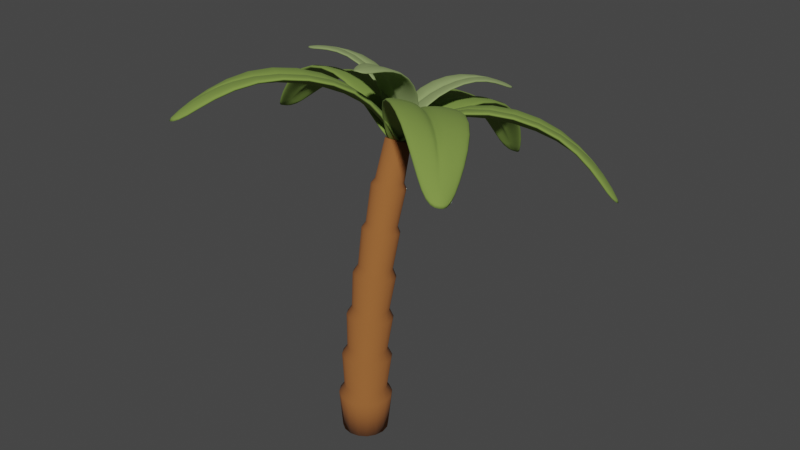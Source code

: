 # Source: PalmTree.blend  (saved by Blender 3.5.10; exported with 4.5.12 LTS)
import bpy
from mathutils import Matrix  # noqa: F401  (used for matrix-valued properties, if any)

bpy.ops.wm.read_factory_settings(use_empty=True)
scene = bpy.context.scene
scene.name = 'Scene'

# ---- collections
col_collection = bpy.data.collections.new('Collection'); scene.collection.children.link(col_collection)

# ---- materials (node trees are filled in below, after node groups)
mat_material_001 = bpy.data.materials.new('Material.001')
mat_material_001.use_transparent_shadow = False
mat_leaf1 = bpy.data.materials.new('Leaf1')
mat_leaf1.use_transparent_shadow = False
mat_leaf2 = bpy.data.materials.new('Leaf2')
mat_leaf2.use_transparent_shadow = False

# ---- material node trees
mat_material_001.use_nodes = True; mat_material_001.node_tree.nodes.clear()
_N = mat_material_001.node_tree.nodes; _L = mat_material_001.node_tree.links
n0 = _N.new('ShaderNodeBsdfPrincipled'); n0.name = 'Principled BSDF'; n0.location = (10, 300)
n0.distribution = 'GGX'
n0.subsurface_method = 'RANDOM_WALK_SKIN'
n0.inputs[0].default_value = (0.3032, 0.1065, 0.02554, 1.0)
n0.inputs[2].default_value = 1.0
n0.inputs[3].default_value = 1.45
n0.inputs[27].default_value = (0.0, 0.0, 0.0, 1.0)
n0.inputs[28].default_value = 1.0
n1 = _N.new('ShaderNodeOutputMaterial'); n1.name = 'Material Output'; n1.location = (300, 300)
_L.new(n0.outputs[0], n1.inputs[0])
n1.is_active_output = True
mat_leaf1.use_nodes = True; mat_leaf1.node_tree.nodes.clear()
_N = mat_leaf1.node_tree.nodes; _L = mat_leaf1.node_tree.links
n0 = _N.new('ShaderNodeBsdfPrincipled'); n0.name = 'Principled BSDF'; n0.location = (10, 300)
n0.distribution = 'GGX'
n0.subsurface_method = 'RANDOM_WALK_SKIN'
n0.inputs[0].default_value = (0.1894, 0.2883, 0.05248, 1.0)
n0.inputs[2].default_value = 1.0
n0.inputs[3].default_value = 1.45
n0.inputs[27].default_value = (0.0, 0.0, 0.0, 1.0)
n0.inputs[28].default_value = 1.0
n1 = _N.new('ShaderNodeOutputMaterial'); n1.name = 'Material Output'; n1.location = (300, 300)
_L.new(n0.outputs[0], n1.inputs[0])
n1.is_active_output = True
mat_leaf2.use_nodes = True; mat_leaf2.node_tree.nodes.clear()
_N = mat_leaf2.node_tree.nodes; _L = mat_leaf2.node_tree.links
n0 = _N.new('ShaderNodeBsdfPrincipled'); n0.name = 'Principled BSDF'; n0.location = (10, 300)
n0.distribution = 'GGX'
n0.subsurface_method = 'RANDOM_WALK_SKIN'
n0.inputs[0].default_value = (0.2533, 0.3343, 0.1251, 1.0)
n0.inputs[2].default_value = 1.0
n0.inputs[3].default_value = 1.45
n0.inputs[27].default_value = (0.0, 0.0, 0.0, 1.0)
n0.inputs[28].default_value = 1.0
n1 = _N.new('ShaderNodeOutputMaterial'); n1.name = 'Material Output'; n1.location = (300, 300)
_L.new(n0.outputs[0], n1.inputs[0])
n1.is_active_output = True

# ---- world
world_world = bpy.data.worlds.new('World'); scene.world = world_world
world_world.use_nodes = True; world_world.node_tree.nodes.clear()
_N = world_world.node_tree.nodes; _L = world_world.node_tree.links
n0 = _N.new('ShaderNodeOutputWorld'); n0.name = 'World Output'; n0.location = (300, 300)
n1 = _N.new('ShaderNodeBackground'); n1.name = 'Background'; n1.location = (10, 300)
n1.inputs[0].default_value = (0.05088, 0.05088, 0.05088, 1.0)
_L.new(n1.outputs[0], n0.inputs[0])
n0.is_active_output = True
world_world.color = (0.05088, 0.05088, 0.05088)
world_world.use_sun_shadow = False
world_world.sun_shadow_jitter_overblur = 0.0

# ---- meshes
me_cylinder_001 = bpy.data.meshes.new('Cylinder.001')
me_cylinder_001.from_pydata([(0.0, 0.3818, 0.000826), (1.243e-09, 1.063, 4.826), (0.1461, 0.3528, 0.0008277), (0.08109, 1.048, 4.832), (0.27, 0.27, 0.0008326), (0.1498, 1.005, 4.847), (0.3528, 0.1461, 0.00084), (0.1958, 0.9401, 4.871), (0.3818, 0.0, 0.0008486), (0.2119, 0.8639, 4.899), (0.3528, -0.1461, 0.0008573), (0.1958, 0.7877, 4.926), (0.27, -0.27, 0.0008646), (0.1498, 0.7231, 4.95), (0.1461, -0.3528, 0.0008695), (0.08109, 0.68, 4.966), (0.0, -0.3818, 0.0008712), (1.243e-09, 0.6648, 4.971), (-0.1461, -0.3528, 0.0008695), (-0.08109, 0.68, 4.966), (-0.27, -0.27, 0.0008646), (-0.1498, 0.7231, 4.95), (-0.3528, -0.1461, 0.0008573), (-0.1958, 0.7877, 4.926), (-0.3818, 0.0, 0.0008486), (-0.2119, 0.8639, 4.899), (-0.3528, 0.1461, 0.00084), (-0.1958, 0.9401, 4.871), (-0.27, 0.27, 0.0008326), (-0.1498, 1.005, 4.847), (-0.1461, 0.3528, 0.0008277), (-0.08109, 1.048, 4.832), (1.942e-10, 0.3761, 0.7619), (3.618e-10, 0.4569, 0.628), (3.719e-10, 0.4073, 1.459), (4.166e-10, 0.4757, 1.321), (5.495e-10, 0.4733, 2.154), (-1.656e-09, 0.5292, 2.014), (7.271e-10, 0.5741, 2.847), (2.49e-09, 0.6174, 2.705), (9.048e-10, 0.7096, 3.534), (7.062e-10, 0.7386, 3.431), (1.082e-09, 0.8795, 4.216), (1.361e-09, 0.9054, 4.121), (0.1097, 0.8846, 4.128), (0.08951, 0.8625, 4.221), (0.1193, 0.7156, 3.437), (0.0988, 0.6905, 3.539), (0.1351, 0.591, 2.71), (0.1081, 0.553, 2.851), (0.1465, 0.5003, 2.018), (0.1174, 0.4502, 2.158), (0.158, 0.4444, 1.324), (0.1267, 0.3822, 1.461), (0.1694, 0.4232, 0.6295), (0.136, 0.3491, 0.7634), (0.2026, 0.8252, 4.146), (0.1654, 0.8141, 4.236), (0.2205, 0.65, 3.454), (0.1826, 0.6364, 3.553), (0.2496, 0.516, 2.725), (0.1997, 0.4931, 2.863), (0.2708, 0.4182, 2.03), (0.2169, 0.3845, 2.168), (0.2919, 0.3553, 1.333), (0.2341, 0.3108, 1.469), (0.313, 0.3273, 0.6338), (0.2512, 0.2722, 0.7676), (0.2648, 0.7363, 4.173), (0.2161, 0.7417, 4.259), (0.2881, 0.5519, 3.478), (0.2385, 0.5553, 3.574), (0.3262, 0.4036, 2.747), (0.261, 0.4033, 2.882), (0.3538, 0.2953, 2.048), (0.2834, 0.2862, 2.183), (0.3814, 0.222, 1.345), (0.3058, 0.204, 1.48), (0.4089, 0.1839, 0.6403), (0.3283, 0.1571, 0.7739), (0.2866, 0.6315, 4.206), (0.2339, 0.6563, 4.286), (0.3119, 0.4362, 3.508), (0.2582, 0.4597, 3.599), (0.353, 0.271, 2.773), (0.2825, 0.2975, 2.904), (0.3829, 0.1503, 2.069), (0.3067, 0.1702, 2.201), (0.4128, 0.06475, 1.36), (0.331, 0.07805, 1.493), (0.4426, 0.01467, 0.648), (0.3553, 0.02133, 0.7813), (0.2648, 0.5267, 4.238), (0.2161, 0.5709, 4.312), (0.2881, 0.3205, 3.537), (0.2385, 0.364, 3.624), (0.3262, 0.1385, 2.799), (0.261, 0.1916, 2.926), (0.3538, 0.00528, 2.09), (0.2834, 0.05419, 2.219), (0.3814, -0.0925, 1.375), (0.3058, -0.04793, 1.506), (0.4089, -0.1545, 0.6557), (0.3283, -0.1144, 0.7887), (0.2026, 0.4378, 4.265), (0.1654, 0.4985, 4.335), (0.2205, 0.2224, 3.562), (0.1826, 0.283, 3.645), (0.2496, 0.02611, 2.821), (0.1997, 0.1019, 2.944), (0.2708, -0.1176, 2.108), (0.2169, -0.04414, 2.235), (0.2919, -0.2258, 1.388), (0.2341, -0.1547, 1.518), (0.313, -0.298, 0.6622), (0.2512, -0.2295, 0.795), (0.1097, 0.3784, 4.283), (0.08951, 0.4501, 4.35), (0.1193, 0.1569, 3.578), (0.0988, 0.2288, 3.659), (0.1351, -0.04897, 2.836), (0.1081, 0.04195, 2.957), (0.1465, -0.1998, 2.12), (0.1174, -0.1098, 2.245), (0.158, -0.3149, 1.397), (0.1267, -0.2261, 1.525), (0.1694, -0.3939, 0.6665), (0.136, -0.3064, 0.7992), (1.361e-09, 0.3575, 4.29), (1.082e-09, 0.4331, 4.356), (7.062e-10, 0.1338, 3.584), (9.048e-10, 0.2098, 3.664), (2.49e-09, -0.07534, 2.841), (7.271e-10, 0.02089, 2.961), (-1.656e-09, -0.2286, 2.125), (5.495e-10, -0.1329, 2.248), (4.166e-10, -0.3462, 1.399), (3.719e-10, -0.2512, 1.528), (3.618e-10, -0.4275, 0.668), (1.942e-10, -0.3334, 0.8007), (-0.1097, 0.3784, 4.283), (-0.08951, 0.4501, 4.35), (-0.1193, 0.1569, 3.578), (-0.0988, 0.2288, 3.659), (-0.1351, -0.04897, 2.836), (-0.1081, 0.04195, 2.957), (-0.1465, -0.1998, 2.12), (-0.1174, -0.1098, 2.245), (-0.158, -0.3149, 1.397), (-0.1267, -0.2261, 1.525), (-0.1694, -0.3939, 0.6665), (-0.136, -0.3064, 0.7992), (-0.2026, 0.4378, 4.265), (-0.1654, 0.4985, 4.335), (-0.2205, 0.2224, 3.562), (-0.1826, 0.283, 3.645), (-0.2496, 0.02611, 2.821), (-0.1997, 0.1019, 2.944), (-0.2708, -0.1176, 2.108), (-0.2169, -0.04414, 2.235), (-0.2919, -0.2258, 1.388), (-0.2341, -0.1547, 1.518), (-0.313, -0.298, 0.6622), (-0.2512, -0.2295, 0.795), (-0.2648, 0.5267, 4.238), (-0.2161, 0.5709, 4.312), (-0.2881, 0.3205, 3.537), (-0.2385, 0.364, 3.624), (-0.3262, 0.1385, 2.799), (-0.261, 0.1916, 2.926), (-0.3538, 0.00528, 2.09), (-0.2834, 0.05419, 2.219), (-0.3814, -0.0925, 1.375), (-0.3058, -0.04793, 1.506), (-0.4089, -0.1545, 0.6557), (-0.3283, -0.1144, 0.7887), (-0.2866, 0.6315, 4.206), (-0.2339, 0.6563, 4.286), (-0.3119, 0.4362, 3.508), (-0.2582, 0.4597, 3.599), (-0.353, 0.271, 2.773), (-0.2825, 0.2975, 2.904), (-0.3829, 0.1503, 2.069), (-0.3067, 0.1702, 2.201), (-0.4128, 0.06475, 1.36), (-0.331, 0.07805, 1.493), (-0.4426, 0.01467, 0.648), (-0.3553, 0.02133, 0.7813), (-0.2648, 0.7363, 4.173), (-0.2161, 0.7417, 4.259), (-0.2881, 0.5519, 3.478), (-0.2385, 0.5553, 3.574), (-0.3262, 0.4036, 2.747), (-0.261, 0.4033, 2.882), (-0.3538, 0.2953, 2.048), (-0.2834, 0.2862, 2.183), (-0.3814, 0.222, 1.345), (-0.3058, 0.204, 1.48), (-0.4089, 0.1839, 0.6403), (-0.3283, 0.1571, 0.7739), (-0.2026, 0.8252, 4.146), (-0.1654, 0.8141, 4.236), (-0.2205, 0.65, 3.454), (-0.1826, 0.6364, 3.553), (-0.2496, 0.516, 2.725), (-0.1997, 0.4931, 2.863), (-0.2708, 0.4182, 2.03), (-0.2169, 0.3845, 2.168), (-0.2919, 0.3553, 1.333), (-0.2341, 0.3108, 1.469), (-0.313, 0.3273, 0.6338), (-0.2512, 0.2722, 0.7676), (-0.1097, 0.8846, 4.128), (-0.08951, 0.8625, 4.221), (-0.1193, 0.7156, 3.437), (-0.0988, 0.6905, 3.539), (-0.1351, 0.591, 2.71), (-0.1081, 0.553, 2.851), (-0.1465, 0.5003, 2.018), (-0.1174, 0.4502, 2.158), (-0.158, 0.4444, 1.324), (-0.1267, 0.3822, 1.461), (-0.1694, 0.4232, 0.6295), (-0.136, 0.3491, 0.7634)], [], [(45, 3, 5, 57), (47, 44, 56, 59), (59, 56, 68, 71), (71, 68, 80, 83), (83, 80, 92, 95), (95, 92, 104, 107), (107, 104, 116, 119), (119, 116, 128, 131), (131, 128, 140, 143), (143, 140, 152, 155), (155, 152, 164, 167), (167, 164, 176, 179), (179, 176, 188, 191), (191, 188, 200, 203), (3, 1, 31, 29, 27, 25, 23, 21, 19, 17, 15, 13, 11, 9, 7, 5), (203, 200, 212, 215), (42, 1, 3, 45), (0, 2, 4, 6, 8, 10, 12, 14, 16, 18, 20, 22, 24, 26, 28, 30), (32, 35, 52, 55), (34, 37, 50, 53), (36, 39, 48, 51), (38, 41, 46, 49), (40, 43, 44, 47), (213, 31, 1, 42), (28, 210, 222, 30), (211, 208, 220, 223), (209, 206, 218, 221), (207, 204, 216, 219), (205, 202, 214, 217), (201, 29, 31, 213), (26, 198, 210, 28), (199, 196, 208, 211), (197, 194, 206, 209), (195, 192, 204, 207), (193, 190, 202, 205), (189, 27, 29, 201), (24, 186, 198, 26), (187, 184, 196, 199), (185, 182, 194, 197), (183, 180, 192, 195), (181, 178, 190, 193), (177, 25, 27, 189), (22, 174, 186, 24), (175, 172, 184, 187), (173, 170, 182, 185), (171, 168, 180, 183), (169, 166, 178, 181), (165, 23, 25, 177), (20, 162, 174, 22), (163, 160, 172, 175), (161, 158, 170, 173), (159, 156, 168, 171), (157, 154, 166, 169), (153, 21, 23, 165), (18, 150, 162, 20), (151, 148, 160, 163), (149, 146, 158, 161), (147, 144, 156, 159), (145, 142, 154, 157), (141, 19, 21, 153), (16, 138, 150, 18), (139, 136, 148, 151), (137, 134, 146, 149), (135, 132, 144, 147), (133, 130, 142, 145), (129, 17, 19, 141), (14, 126, 138, 16), (127, 124, 136, 139), (125, 122, 134, 137), (123, 120, 132, 135), (121, 118, 130, 133), (117, 15, 17, 129), (12, 114, 126, 14), (115, 112, 124, 127), (113, 110, 122, 125), (111, 108, 120, 123), (109, 106, 118, 121), (105, 13, 15, 117), (10, 102, 114, 12), (103, 100, 112, 115), (101, 98, 110, 113), (99, 96, 108, 111), (97, 94, 106, 109), (93, 11, 13, 105), (8, 90, 102, 10), (91, 88, 100, 103), (89, 86, 98, 101), (87, 84, 96, 99), (85, 82, 94, 97), (81, 9, 11, 93), (6, 78, 90, 8), (79, 76, 88, 91), (77, 74, 86, 89), (75, 72, 84, 87), (73, 70, 82, 85), (69, 7, 9, 81), (4, 66, 78, 6), (67, 64, 76, 79), (65, 62, 74, 77), (63, 60, 72, 75), (61, 58, 70, 73), (57, 5, 7, 69), (2, 54, 66, 4), (55, 52, 64, 67), (53, 50, 62, 65), (51, 48, 60, 63), (49, 46, 58, 61), (30, 222, 33, 0), (223, 220, 35, 32), (221, 218, 37, 34), (219, 216, 39, 36), (217, 214, 41, 38), (215, 212, 43, 40), (223, 32, 33, 222), (221, 34, 35, 220), (219, 36, 37, 218), (217, 38, 39, 216), (215, 40, 41, 214), (213, 42, 43, 212), (211, 223, 222, 210), (209, 221, 220, 208), (207, 219, 218, 206), (205, 217, 216, 204), (203, 215, 214, 202), (201, 213, 212, 200), (199, 211, 210, 198), (197, 209, 208, 196), (195, 207, 206, 194), (193, 205, 204, 192), (191, 203, 202, 190), (189, 201, 200, 188), (187, 199, 198, 186), (185, 197, 196, 184), (183, 195, 194, 182), (181, 193, 192, 180), (179, 191, 190, 178), (177, 189, 188, 176), (175, 187, 186, 174), (173, 185, 184, 172), (171, 183, 182, 170), (169, 181, 180, 168), (167, 179, 178, 166), (165, 177, 176, 164), (163, 175, 174, 162), (161, 173, 172, 160), (159, 171, 170, 158), (157, 169, 168, 156), (155, 167, 166, 154), (153, 165, 164, 152), (151, 163, 162, 150), (149, 161, 160, 148), (147, 159, 158, 146), (145, 157, 156, 144), (143, 155, 154, 142), (141, 153, 152, 140), (139, 151, 150, 138), (137, 149, 148, 136), (135, 147, 146, 134), (133, 145, 144, 132), (131, 143, 142, 130), (129, 141, 140, 128), (127, 139, 138, 126), (125, 137, 136, 124), (123, 135, 134, 122), (121, 133, 132, 120), (119, 131, 130, 118), (117, 129, 128, 116), (115, 127, 126, 114), (113, 125, 124, 112), (111, 123, 122, 110), (109, 121, 120, 108), (107, 119, 118, 106), (105, 117, 116, 104), (103, 115, 114, 102), (101, 113, 112, 100), (99, 111, 110, 98), (97, 109, 108, 96), (95, 107, 106, 94), (93, 105, 104, 92), (91, 103, 102, 90), (89, 101, 100, 88), (87, 99, 98, 86), (85, 97, 96, 84), (83, 95, 94, 82), (81, 93, 92, 80), (79, 91, 90, 78), (77, 89, 88, 76), (75, 87, 86, 74), (73, 85, 84, 72), (71, 83, 82, 70), (69, 81, 80, 68), (67, 79, 78, 66), (65, 77, 76, 64), (63, 75, 74, 62), (61, 73, 72, 60), (59, 71, 70, 58), (57, 69, 68, 56), (55, 67, 66, 54), (53, 65, 64, 52), (51, 63, 62, 50), (49, 61, 60, 48), (47, 59, 58, 46), (45, 57, 56, 44), (32, 55, 54, 33), (34, 53, 52, 35), (36, 51, 50, 37), (38, 49, 48, 39), (40, 47, 46, 41), (42, 45, 44, 43), (0, 33, 54, 2)])
me_cylinder_001.polygons.foreach_set('use_smooth', [True] * 210)
_uv = me_cylinder_001.uv_layers.new(name='UVMap')
_uv.uv.foreach_set('vector', [0.9375, 0.9352, 0.9375, 1.0, 0.875, 1.0, 0.875, 0.9352, 0.9375, 0.8638, 0.9375, 0.9269, 0.875, 0.9269, 0.875, 0.8638, 0.875, 0.8638, 0.875, 0.9269, 0.8125, 0.9269, 0.8125, 0.8638, 0.8125, 0.8638, 0.8125, 0.9269, 0.75, 0.9269, 0.75, 0.8638, 0.75, 0.8638, 0.75, 0.9269, 0.6875, 0.9269, 0.6875, 0.8638, 0.6875, 0.8638, 0.6875, 0.9269, 0.625, 0.9269, 0.625, 0.8638, 0.625, 0.8638, 0.625, 0.9269, 0.5625, 0.9269, 0.5625, 0.8638, 0.5625, 0.8638, 0.5625, 0.9269, 0.5, 0.9269, 0.5, 0.8638, 0.5, 0.8638, 0.5, 0.9269, 0.4375, 0.9269, 0.4375, 0.8638, 0.4375, 0.8638, 0.4375, 0.9269, 0.375, 0.9269, 0.375, 0.8638, 0.375, 0.8638, 0.375, 0.9269, 0.3125, 0.9269, 0.3125, 0.8638, 0.3125, 0.8638, 0.3125, 0.9269, 0.25, 0.9269, 0.25, 0.8638, 0.25, 0.8638, 0.25, 0.9269, 0.1875, 0.9269, 0.1875, 0.8638, 0.1875, 0.8638, 0.1875, 0.9269, 0.125, 0.9269, 0.125, 0.8638, 0.3418, 0.4717, 0.25, 0.49, 0.1582, 0.4717, 0.08029, 0.4197, 0.02827, 0.3418, 0.01, 0.25, 0.02827, 0.1582, 0.08029, 0.08029, 0.1582, 0.02827, 0.25, 0.01, 0.3418, 0.02827, 0.4197, 0.08029, 0.4717, 0.1582, 0.49, 0.25, 0.4717, 0.3418, 0.4197, 0.4197, 0.125, 0.8638, 0.125, 0.9269, 0.0625, 0.9269, 0.0625, 0.8638, 1.0, 0.9352, 1.0, 1.0, 0.9375, 1.0, 0.9375, 0.9352, 0.75, 0.49, 0.8418, 0.4717, 0.9197, 0.4197, 0.9717, 0.3418, 0.99, 0.25, 0.9717, 0.1582, 0.9197, 0.08029, 0.8418, 0.02827, 0.75, 0.01, 0.6582, 0.02827, 0.5803, 0.08029, 0.5283, 0.1582, 0.51, 0.25, 0.5283, 0.3418, 0.5803, 0.4197, 0.6582, 0.4717, 1.0, 0.5781, 1.0, 0.6362, 0.9375, 0.6362, 0.9375, 0.5781, 1.0, 0.6495, 1.0, 0.7076, 0.9375, 0.7076, 0.9375, 0.6495, 1.0, 0.721, 1.0, 0.779, 0.9375, 0.779, 0.9375, 0.721, 1.0, 0.7924, 1.0, 0.8544, 0.9375, 0.8544, 0.9375, 0.7924, 1.0, 0.8638, 1.0, 0.9269, 0.9375, 0.9269, 0.9375, 0.8638, 0.0625, 0.9352, 0.0625, 1.0, 0.0, 1.0, 0.0, 0.9352, 0.125, 0.5, 0.125, 0.5648, 0.0625, 0.5648, 0.0625, 0.5, 0.125, 0.5781, 0.125, 0.6362, 0.0625, 0.6362, 0.0625, 0.5781, 0.125, 0.6495, 0.125, 0.7076, 0.0625, 0.7076, 0.0625, 0.6495, 0.125, 0.721, 0.125, 0.779, 0.0625, 0.779, 0.0625, 0.721, 0.125, 0.7924, 0.125, 0.8544, 0.0625, 0.8544, 0.0625, 0.7924, 0.125, 0.9352, 0.125, 1.0, 0.0625, 1.0, 0.0625, 0.9352, 0.1875, 0.5, 0.1875, 0.5648, 0.125, 0.5648, 0.125, 0.5, 0.1875, 0.5781, 0.1875, 0.6362, 0.125, 0.6362, 0.125, 0.5781, 0.1875, 0.6495, 0.1875, 0.7076, 0.125, 0.7076, 0.125, 0.6495, 0.1875, 0.721, 0.1875, 0.779, 0.125, 0.779, 0.125, 0.721, 0.1875, 0.7924, 0.1875, 0.8544, 0.125, 0.8544, 0.125, 0.7924, 0.1875, 0.9352, 0.1875, 1.0, 0.125, 1.0, 0.125, 0.9352, 0.25, 0.5, 0.25, 0.5648, 0.1875, 0.5648, 0.1875, 0.5, 0.25, 0.5781, 0.25, 0.6362, 0.1875, 0.6362, 0.1875, 0.5781, 0.25, 0.6495, 0.25, 0.7076, 0.1875, 0.7076, 0.1875, 0.6495, 0.25, 0.721, 0.25, 0.779, 0.1875, 0.779, 0.1875, 0.721, 0.25, 0.7924, 0.25, 0.8544, 0.1875, 0.8544, 0.1875, 0.7924, 0.25, 0.9352, 0.25, 1.0, 0.1875, 1.0, 0.1875, 0.9352, 0.3125, 0.5, 0.3125, 0.5648, 0.25, 0.5648, 0.25, 0.5, 0.3125, 0.5781, 0.3125, 0.6362, 0.25, 0.6362, 0.25, 0.5781, 0.3125, 0.6495, 0.3125, 0.7076, 0.25, 0.7076, 0.25, 0.6495, 0.3125, 0.721, 0.3125, 0.779, 0.25, 0.779, 0.25, 0.721, 0.3125, 0.7924, 0.3125, 0.8544, 0.25, 0.8544, 0.25, 0.7924, 0.3125, 0.9352, 0.3125, 1.0, 0.25, 1.0, 0.25, 0.9352, 0.375, 0.5, 0.375, 0.5648, 0.3125, 0.5648, 0.3125, 0.5, 0.375, 0.5781, 0.375, 0.6362, 0.3125, 0.6362, 0.3125, 0.5781, 0.375, 0.6495, 0.375, 0.7076, 0.3125, 0.7076, 0.3125, 0.6495, 0.375, 0.721, 0.375, 0.779, 0.3125, 0.779, 0.3125, 0.721, 0.375, 0.7924, 0.375, 0.8544, 0.3125, 0.8544, 0.3125, 0.7924, 0.375, 0.9352, 0.375, 1.0, 0.3125, 1.0, 0.3125, 0.9352, 0.4375, 0.5, 0.4375, 0.5648, 0.375, 0.5648, 0.375, 0.5, 0.4375, 0.5781, 0.4375, 0.6362, 0.375, 0.6362, 0.375, 0.5781, 0.4375, 0.6495, 0.4375, 0.7076, 0.375, 0.7076, 0.375, 0.6495, 0.4375, 0.721, 0.4375, 0.779, 0.375, 0.779, 0.375, 0.721, 0.4375, 0.7924, 0.4375, 0.8544, 0.375, 0.8544, 0.375, 0.7924, 0.4375, 0.9352, 0.4375, 1.0, 0.375, 1.0, 0.375, 0.9352, 0.5, 0.5, 0.5, 0.5648, 0.4375, 0.5648, 0.4375, 0.5, 0.5, 0.5781, 0.5, 0.6362, 0.4375, 0.6362, 0.4375, 0.5781, 0.5, 0.6495, 0.5, 0.7076, 0.4375, 0.7076, 0.4375, 0.6495, 0.5, 0.721, 0.5, 0.779, 0.4375, 0.779, 0.4375, 0.721, 0.5, 0.7924, 0.5, 0.8544, 0.4375, 0.8544, 0.4375, 0.7924, 0.5, 0.9352, 0.5, 1.0, 0.4375, 1.0, 0.4375, 0.9352, 0.5625, 0.5, 0.5625, 0.5648, 0.5, 0.5648, 0.5, 0.5, 0.5625, 0.5781, 0.5625, 0.6362, 0.5, 0.6362, 0.5, 0.5781, 0.5625, 0.6495, 0.5625, 0.7076, 0.5, 0.7076, 0.5, 0.6495, 0.5625, 0.721, 0.5625, 0.779, 0.5, 0.779, 0.5, 0.721, 0.5625, 0.7924, 0.5625, 0.8544, 0.5, 0.8544, 0.5, 0.7924, 0.5625, 0.9352, 0.5625, 1.0, 0.5, 1.0, 0.5, 0.9352, 0.625, 0.5, 0.625, 0.5648, 0.5625, 0.5648, 0.5625, 0.5, 0.625, 0.5781, 0.625, 0.6362, 0.5625, 0.6362, 0.5625, 0.5781, 0.625, 0.6495, 0.625, 0.7076, 0.5625, 0.7076, 0.5625, 0.6495, 0.625, 0.721, 0.625, 0.779, 0.5625, 0.779, 0.5625, 0.721, 0.625, 0.7924, 0.625, 0.8544, 0.5625, 0.8544, 0.5625, 0.7924, 0.625, 0.9352, 0.625, 1.0, 0.5625, 1.0, 0.5625, 0.9352, 0.6875, 0.5, 0.6875, 0.5648, 0.625, 0.5648, 0.625, 0.5, 0.6875, 0.5781, 0.6875, 0.6362, 0.625, 0.6362, 0.625, 0.5781, 0.6875, 0.6495, 0.6875, 0.7076, 0.625, 0.7076, 0.625, 0.6495, 0.6875, 0.721, 0.6875, 0.779, 0.625, 0.779, 0.625, 0.721, 0.6875, 0.7924, 0.6875, 0.8544, 0.625, 0.8544, 0.625, 0.7924, 0.6875, 0.9352, 0.6875, 1.0, 0.625, 1.0, 0.625, 0.9352, 0.75, 0.5, 0.75, 0.5648, 0.6875, 0.5648, 0.6875, 0.5, 0.75, 0.5781, 0.75, 0.6362, 0.6875, 0.6362, 0.6875, 0.5781, 0.75, 0.6495, 0.75, 0.7076, 0.6875, 0.7076, 0.6875, 0.6495, 0.75, 0.721, 0.75, 0.779, 0.6875, 0.779, 0.6875, 0.721, 0.75, 0.7924, 0.75, 0.8544, 0.6875, 0.8544, 0.6875, 0.7924, 0.75, 0.9352, 0.75, 1.0, 0.6875, 1.0, 0.6875, 0.9352, 0.8125, 0.5, 0.8125, 0.5648, 0.75, 0.5648, 0.75, 0.5, 0.8125, 0.5781, 0.8125, 0.6362, 0.75, 0.6362, 0.75, 0.5781, 0.8125, 0.6495, 0.8125, 0.7076, 0.75, 0.7076, 0.75, 0.6495, 0.8125, 0.721, 0.8125, 0.779, 0.75, 0.779, 0.75, 0.721, 0.8125, 0.7924, 0.8125, 0.8544, 0.75, 0.8544, 0.75, 0.7924, 0.8125, 0.9352, 0.8125, 1.0, 0.75, 1.0, 0.75, 0.9352, 0.875, 0.5, 0.875, 0.5648, 0.8125, 0.5648, 0.8125, 0.5, 0.875, 0.5781, 0.875, 0.6362, 0.8125, 0.6362, 0.8125, 0.5781, 0.875, 0.6495, 0.875, 0.7076, 0.8125, 0.7076, 0.8125, 0.6495, 0.875, 0.721, 0.875, 0.779, 0.8125, 0.779, 0.8125, 0.721, 0.875, 0.7924, 0.875, 0.8544, 0.8125, 0.8544, 0.8125, 0.7924, 0.875, 0.9352, 0.875, 1.0, 0.8125, 1.0, 0.8125, 0.9352, 0.9375, 0.5, 0.9375, 0.5648, 0.875, 0.5648, 0.875, 0.5, 0.9375, 0.5781, 0.9375, 0.6362, 0.875, 0.6362, 0.875, 0.5781, 0.9375, 0.6495, 0.9375, 0.7076, 0.875, 0.7076, 0.875, 0.6495, 0.9375, 0.721, 0.9375, 0.779, 0.875, 0.779, 0.875, 0.721, 0.9375, 0.7924, 0.9375, 0.8544, 0.875, 0.8544, 0.875, 0.7924, 0.0625, 0.5, 0.0625, 0.5648, 0.0, 0.5648, 0.0, 0.5, 0.0625, 0.5781, 0.0625, 0.6362, 0.0, 0.6362, 0.0, 0.5781, 0.0625, 0.6495, 0.0625, 0.7076, 0.0, 0.7076, 0.0, 0.6495, 0.0625, 0.721, 0.0625, 0.779, 0.0, 0.779, 0.0, 0.721, 0.0625, 0.7924, 0.0625, 0.8544, 0.0, 0.8544, 0.0, 0.7924, 0.0625, 0.8638, 0.0625, 0.9269, 0.0, 0.9269, 0.0, 0.8638, 0.0625, 0.5781, 0.0, 0.5781, 0.0, 0.5648, 0.0625, 0.5648, 0.0625, 0.6495, 0.0, 0.6495, 0.0, 0.6362, 0.0625, 0.6362, 0.0625, 0.721, 0.0, 0.721, 0.0, 0.7076, 0.0625, 0.7076, 0.0625, 0.7924, 0.0, 0.7924, 0.0, 0.779, 0.0625, 0.779, 0.0625, 0.8638, 0.0, 0.8638, 0.0, 0.8544, 0.0625, 0.8544, 0.0625, 0.9352, 0.0, 0.9352, 0.0, 0.9269, 0.0625, 0.9269, 0.125, 0.5781, 0.0625, 0.5781, 0.0625, 0.5648, 0.125, 0.5648, 0.125, 0.6495, 0.0625, 0.6495, 0.0625, 0.6362, 0.125, 0.6362, 0.125, 0.721, 0.0625, 0.721, 0.0625, 0.7076, 0.125, 0.7076, 0.125, 0.7924, 0.0625, 0.7924, 0.0625, 0.779, 0.125, 0.779, 0.125, 0.8638, 0.0625, 0.8638, 0.0625, 0.8544, 0.125, 0.8544, 0.125, 0.9352, 0.0625, 0.9352, 0.0625, 0.9269, 0.125, 0.9269, 0.1875, 0.5781, 0.125, 0.5781, 0.125, 0.5648, 0.1875, 0.5648, 0.1875, 0.6495, 0.125, 0.6495, 0.125, 0.6362, 0.1875, 0.6362, 0.1875, 0.721, 0.125, 0.721, 0.125, 0.7076, 0.1875, 0.7076, 0.1875, 0.7924, 0.125, 0.7924, 0.125, 0.779, 0.1875, 0.779, 0.1875, 0.8638, 0.125, 0.8638, 0.125, 0.8544, 0.1875, 0.8544, 0.1875, 0.9352, 0.125, 0.9352, 0.125, 0.9269, 0.1875, 0.9269, 0.25, 0.5781, 0.1875, 0.5781, 0.1875, 0.5648, 0.25, 0.5648, 0.25, 0.6495, 0.1875, 0.6495, 0.1875, 0.6362, 0.25, 0.6362, 0.25, 0.721, 0.1875, 0.721, 0.1875, 0.7076, 0.25, 0.7076, 0.25, 0.7924, 0.1875, 0.7924, 0.1875, 0.779, 0.25, 0.779, 0.25, 0.8638, 0.1875, 0.8638, 0.1875, 0.8544, 0.25, 0.8544, 0.25, 0.9352, 0.1875, 0.9352, 0.1875, 0.9269, 0.25, 0.9269, 0.3125, 0.5781, 0.25, 0.5781, 0.25, 0.5648, 0.3125, 0.5648, 0.3125, 0.6495, 0.25, 0.6495, 0.25, 0.6362, 0.3125, 0.6362, 0.3125, 0.721, 0.25, 0.721, 0.25, 0.7076, 0.3125, 0.7076, 0.3125, 0.7924, 0.25, 0.7924, 0.25, 0.779, 0.3125, 0.779, 0.3125, 0.8638, 0.25, 0.8638, 0.25, 0.8544, 0.3125, 0.8544, 0.3125, 0.9352, 0.25, 0.9352, 0.25, 0.9269, 0.3125, 0.9269, 0.375, 0.5781, 0.3125, 0.5781, 0.3125, 0.5648, 0.375, 0.5648, 0.375, 0.6495, 0.3125, 0.6495, 0.3125, 0.6362, 0.375, 0.6362, 0.375, 0.721, 0.3125, 0.721, 0.3125, 0.7076, 0.375, 0.7076, 0.375, 0.7924, 0.3125, 0.7924, 0.3125, 0.779, 0.375, 0.779, 0.375, 0.8638, 0.3125, 0.8638, 0.3125, 0.8544, 0.375, 0.8544, 0.375, 0.9352, 0.3125, 0.9352, 0.3125, 0.9269, 0.375, 0.9269, 0.4375, 0.5781, 0.375, 0.5781, 0.375, 0.5648, 0.4375, 0.5648, 0.4375, 0.6495, 0.375, 0.6495, 0.375, 0.6362, 0.4375, 0.6362, 0.4375, 0.721, 0.375, 0.721, 0.375, 0.7076, 0.4375, 0.7076, 0.4375, 0.7924, 0.375, 0.7924, 0.375, 0.779, 0.4375, 0.779, 0.4375, 0.8638, 0.375, 0.8638, 0.375, 0.8544, 0.4375, 0.8544, 0.4375, 0.9352, 0.375, 0.9352, 0.375, 0.9269, 0.4375, 0.9269, 0.5, 0.5781, 0.4375, 0.5781, 0.4375, 0.5648, 0.5, 0.5648, 0.5, 0.6495, 0.4375, 0.6495, 0.4375, 0.6362, 0.5, 0.6362, 0.5, 0.721, 0.4375, 0.721, 0.4375, 0.7076, 0.5, 0.7076, 0.5, 0.7924, 0.4375, 0.7924, 0.4375, 0.779, 0.5, 0.779, 0.5, 0.8638, 0.4375, 0.8638, 0.4375, 0.8544, 0.5, 0.8544, 0.5, 0.9352, 0.4375, 0.9352, 0.4375, 0.9269, 0.5, 0.9269, 0.5625, 0.5781, 0.5, 0.5781, 0.5, 0.5648, 0.5625, 0.5648, 0.5625, 0.6495, 0.5, 0.6495, 0.5, 0.6362, 0.5625, 0.6362, 0.5625, 0.721, 0.5, 0.721, 0.5, 0.7076, 0.5625, 0.7076, 0.5625, 0.7924, 0.5, 0.7924, 0.5, 0.779, 0.5625, 0.779, 0.5625, 0.8638, 0.5, 0.8638, 0.5, 0.8544, 0.5625, 0.8544, 0.5625, 0.9352, 0.5, 0.9352, 0.5, 0.9269, 0.5625, 0.9269, 0.625, 0.5781, 0.5625, 0.5781, 0.5625, 0.5648, 0.625, 0.5648, 0.625, 0.6495, 0.5625, 0.6495, 0.5625, 0.6362, 0.625, 0.6362, 0.625, 0.721, 0.5625, 0.721, 0.5625, 0.7076, 0.625, 0.7076, 0.625, 0.7924, 0.5625, 0.7924, 0.5625, 0.779, 0.625, 0.779, 0.625, 0.8638, 0.5625, 0.8638, 0.5625, 0.8544, 0.625, 0.8544, 0.625, 0.9352, 0.5625, 0.9352, 0.5625, 0.9269, 0.625, 0.9269, 0.6875, 0.5781, 0.625, 0.5781, 0.625, 0.5648, 0.6875, 0.5648, 0.6875, 0.6495, 0.625, 0.6495, 0.625, 0.6362, 0.6875, 0.6362, 0.6875, 0.721, 0.625, 0.721, 0.625, 0.7076, 0.6875, 0.7076, 0.6875, 0.7924, 0.625, 0.7924, 0.625, 0.779, 0.6875, 0.779, 0.6875, 0.8638, 0.625, 0.8638, 0.625, 0.8544, 0.6875, 0.8544, 0.6875, 0.9352, 0.625, 0.9352, 0.625, 0.9269, 0.6875, 0.9269, 0.75, 0.5781, 0.6875, 0.5781, 0.6875, 0.5648, 0.75, 0.5648, 0.75, 0.6495, 0.6875, 0.6495, 0.6875, 0.6362, 0.75, 0.6362, 0.75, 0.721, 0.6875, 0.721, 0.6875, 0.7076, 0.75, 0.7076, 0.75, 0.7924, 0.6875, 0.7924, 0.6875, 0.779, 0.75, 0.779, 0.75, 0.8638, 0.6875, 0.8638, 0.6875, 0.8544, 0.75, 0.8544, 0.75, 0.9352, 0.6875, 0.9352, 0.6875, 0.9269, 0.75, 0.9269, 0.8125, 0.5781, 0.75, 0.5781, 0.75, 0.5648, 0.8125, 0.5648, 0.8125, 0.6495, 0.75, 0.6495, 0.75, 0.6362, 0.8125, 0.6362, 0.8125, 0.721, 0.75, 0.721, 0.75, 0.7076, 0.8125, 0.7076, 0.8125, 0.7924, 0.75, 0.7924, 0.75, 0.779, 0.8125, 0.779, 0.8125, 0.8638, 0.75, 0.8638, 0.75, 0.8544, 0.8125, 0.8544, 0.8125, 0.9352, 0.75, 0.9352, 0.75, 0.9269, 0.8125, 0.9269, 0.875, 0.5781, 0.8125, 0.5781, 0.8125, 0.5648, 0.875, 0.5648, 0.875, 0.6495, 0.8125, 0.6495, 0.8125, 0.6362, 0.875, 0.6362, 0.875, 0.721, 0.8125, 0.721, 0.8125, 0.7076, 0.875, 0.7076, 0.875, 0.7924, 0.8125, 0.7924, 0.8125, 0.779, 0.875, 0.779, 0.875, 0.8638, 0.8125, 0.8638, 0.8125, 0.8544, 0.875, 0.8544, 0.875, 0.9352, 0.8125, 0.9352, 0.8125, 0.9269, 0.875, 0.9269, 0.9375, 0.5781, 0.875, 0.5781, 0.875, 0.5648, 0.9375, 0.5648, 0.9375, 0.6495, 0.875, 0.6495, 0.875, 0.6362, 0.9375, 0.6362, 0.9375, 0.721, 0.875, 0.721, 0.875, 0.7076, 0.9375, 0.7076, 0.9375, 0.7924, 0.875, 0.7924, 0.875, 0.779, 0.9375, 0.779, 0.9375, 0.8638, 0.875, 0.8638, 0.875, 0.8544, 0.9375, 0.8544, 0.9375, 0.9352, 0.875, 0.9352, 0.875, 0.9269, 0.9375, 0.9269, 1.0, 0.5781, 0.9375, 0.5781, 0.9375, 0.5648, 1.0, 0.5648, 1.0, 0.6495, 0.9375, 0.6495, 0.9375, 0.6362, 1.0, 0.6362, 1.0, 0.721, 0.9375, 0.721, 0.9375, 0.7076, 1.0, 0.7076, 1.0, 0.7924, 0.9375, 0.7924, 0.9375, 0.779, 1.0, 0.779, 1.0, 0.8638, 0.9375, 0.8638, 0.9375, 0.8544, 1.0, 0.8544, 1.0, 0.9352, 0.9375, 0.9352, 0.9375, 0.9269, 1.0, 0.9269, 1.0, 0.5, 1.0, 0.5648, 0.9375, 0.5648, 0.9375, 0.5])
me_cylinder_001.materials.append(mat_material_001)
me_cylinder_001.update()
me_plane_004 = bpy.data.meshes.new('Plane.004')
me_plane_004.from_pydata([(-0.2011, 0.8469, 4.85), (0.2011, 0.8469, 4.85), (-0.2011, 4.095, 3.625), (0.2011, 4.095, 3.625), (-0.5413, 3.535, 4.88), (-0.6425, 1.9, 5.502), (0.6425, 1.9, 5.502), (0.5413, 3.535, 4.88), (4.657e-09, 0.7089, 4.894), (4.657e-09, 4.256, 3.574), (0.1112, 1.9, 5.502), (-0.1112, 1.9, 5.502), (4.657e-09, 1.852, 5.35), (-0.1112, 3.535, 4.88), (0.1112, 3.535, 4.88), (4.657e-09, 3.487, 4.728), (-0.1875, 0.8942, 4.772), (0.1875, 0.8942, 4.772), (-0.1832, 4.013, 3.587), (0.1832, 4.013, 3.587), (-0.5326, 3.476, 4.81), (-0.6357, 1.904, 5.41), (0.6357, 1.904, 5.41), (0.5326, 3.476, 4.81), (4.657e-09, 0.7558, 4.814), (3.374e-09, 4.173, 3.534), (0.1451, 1.904, 5.416), (-0.1451, 1.904, 5.416), (4.657e-09, 1.86, 5.258), (-0.1444, 3.479, 4.814), (0.1444, 3.479, 4.814), (4.657e-09, 3.424, 4.66)], [], [(4, 13, 9, 2), (5, 11, 13, 4), (8, 1, 6, 10), (10, 6, 7, 14), (9, 14, 7, 3), (10, 12, 8), (12, 11, 8), (13, 15, 9), (15, 14, 9), (10, 14, 15, 12), (12, 15, 13, 11), (0, 8, 11, 5), (20, 18, 25, 29), (21, 20, 29, 27), (24, 26, 22, 17), (26, 30, 23, 22), (25, 19, 23, 30), (26, 24, 28), (28, 24, 27), (29, 25, 31), (31, 25, 30), (26, 28, 31, 30), (28, 27, 29, 31), (16, 21, 27, 24), (0, 5, 21, 16), (1, 8, 24, 17), (3, 7, 23, 19), (2, 9, 25, 18), (4, 2, 18, 20), (5, 4, 20, 21), (6, 1, 17, 22), (7, 6, 22, 23), (8, 0, 16, 24), (9, 3, 19, 25)])
me_plane_004.polygons.foreach_set('use_smooth', [True] * 34)
_uv = me_plane_004.uv_layers.new(name='UVMap')
_uv.uv.foreach_set('vector', [0.0, 0.6667, 0.3972, 0.6667, 0.5, 1.0, 0.0, 1.0, 0.0, 0.3333, 0.4134, 0.3333, 0.3972, 0.6667, 0.0, 0.6667, 0.5, 0.0, 1.0, 0.0, 1.0, 0.3333, 0.5866, 0.3333, 0.5866, 0.3333, 1.0, 0.3333, 1.0, 0.6667, 0.6028, 0.6667, 0.5, 1.0, 0.6028, 0.6667, 1.0, 0.6667, 1.0, 1.0, 0.5866, 0.3333, 0.5, 0.3333, 0.5, 0.0, 0.5, 0.3333, 0.4077, 0.3333, 0.5, 0.0, 0.3972, 0.6667, 0.5, 0.6667, 0.5, 1.0, 0.5, 0.6667, 0.5961, 0.6667, 0.5, 1.0, 0.5866, 0.3333, 0.6028, 0.6667, 0.5, 0.6667, 0.5, 0.3333, 0.5, 0.3333, 0.5, 0.6667, 0.3972, 0.6667, 0.4134, 0.3333, 0.0, 0.0, 0.5, 0.0, 0.4134, 0.3333, 0.0, 0.3333, 0.0, 0.6667, 0.0, 1.0, 0.5, 1.0, 0.3972, 0.6667, 0.0, 0.3333, 0.0, 0.6667, 0.3972, 0.6667, 0.4134, 0.3333, 0.5, 0.0, 0.5866, 0.3333, 1.0, 0.3333, 1.0, 0.0, 0.5866, 0.3333, 0.6028, 0.6667, 1.0, 0.6667, 1.0, 0.3333, 0.5, 1.0, 1.0, 1.0, 1.0, 0.6667, 0.6028, 0.6667, 0.5866, 0.3333, 0.5, 0.0, 0.5, 0.3333, 0.5, 0.3333, 0.5, 0.0, 0.4077, 0.3333, 0.3972, 0.6667, 0.5, 1.0, 0.5, 0.6667, 0.5, 0.6667, 0.5, 1.0, 0.5961, 0.6667, 0.5866, 0.3333, 0.5, 0.3333, 0.5, 0.6667, 0.6028, 0.6667, 0.5, 0.3333, 0.4134, 0.3333, 0.3972, 0.6667, 0.5, 0.6667, 0.0, 0.0, 0.0, 0.3333, 0.4134, 0.3333, 0.5, 0.0, 0.0, 0.0, 0.0, 0.3333, 0.0, 0.3333, 0.0, 0.0, 1.0, 0.0, 0.5, 0.0, 0.5, 0.0, 1.0, 0.0, 1.0, 1.0, 1.0, 0.6667, 1.0, 0.6667, 1.0, 1.0, 0.0, 1.0, 0.5, 1.0, 0.5, 1.0, 0.0, 1.0, 0.0, 0.6667, 0.0, 1.0, 0.0, 1.0, 0.0, 0.6667, 0.0, 0.3333, 0.0, 0.6667, 0.0, 0.6667, 0.0, 0.3333, 1.0, 0.3333, 1.0, 0.0, 1.0, 0.0, 1.0, 0.3333, 1.0, 0.6667, 1.0, 0.3333, 1.0, 0.3333, 1.0, 0.6667, 0.5, 0.0, 0.0, 0.0, 0.0, 0.0, 0.5, 0.0, 0.5, 1.0, 1.0, 1.0, 1.0, 1.0, 0.5, 1.0])
me_plane_004.materials.append(mat_leaf1)
me_plane_004.update()
me_plane_002 = bpy.data.meshes.new('Plane.002')
me_plane_002.from_pydata([(-0.04576, 0.6681, 4.907), (0.06198, 1.037, 4.789), (-3.386, 1.498, 4.453), (-3.278, 1.867, 4.335), (-2.596, 1.264, 5.604), (-0.9402, 0.7542, 5.867), (-0.5961, 1.934, 5.491), (-2.306, 2.257, 5.287), (0.1476, 0.8158, 4.86), (-3.495, 1.726, 4.38), (-0.7384, 1.446, 5.647), (-0.7979, 1.242, 5.712), (-0.7682, 1.296, 5.528), (-2.481, 1.658, 5.478), (-2.421, 1.863, 5.413), (-2.451, 1.712, 5.294), (-0.1085, 0.6799, 4.84), (-0.008018, 1.024, 4.73), (-3.317, 1.479, 4.395), (-3.218, 1.815, 4.287), (-2.559, 1.237, 5.523), (-0.9685, 0.7421, 5.78), (-0.628, 1.909, 5.408), (-2.274, 2.215, 5.212), (0.08122, 0.8146, 4.795), (-3.43, 1.689, 4.325), (-0.7581, 1.46, 5.558), (-0.8359, 1.194, 5.642), (-0.8027, 1.279, 5.443), (-2.457, 1.595, 5.414), (-2.38, 1.86, 5.33), (-2.413, 1.677, 5.217)], [], [(4, 13, 9, 2), (5, 11, 13, 4), (8, 1, 6, 10), (10, 6, 7, 14), (9, 14, 7, 3), (10, 12, 8), (12, 11, 8), (13, 15, 9), (15, 14, 9), (10, 14, 15, 12), (12, 15, 13, 11), (0, 8, 11, 5), (20, 18, 25, 29), (21, 20, 29, 27), (24, 26, 22, 17), (26, 30, 23, 22), (25, 19, 23, 30), (26, 24, 28), (28, 24, 27), (29, 25, 31), (31, 25, 30), (26, 28, 31, 30), (28, 27, 29, 31), (16, 21, 27, 24), (0, 5, 21, 16), (1, 8, 24, 17), (3, 7, 23, 19), (2, 9, 25, 18), (4, 2, 18, 20), (5, 4, 20, 21), (6, 1, 17, 22), (7, 6, 22, 23), (8, 0, 16, 24), (9, 3, 19, 25)])
me_plane_002.polygons.foreach_set('use_smooth', [True] * 34)
_uv = me_plane_002.uv_layers.new(name='UVMap')
_uv.uv.foreach_set('vector', [0.0, 0.6667, 0.3972, 0.6667, 0.5, 1.0, 0.0, 1.0, 0.0, 0.3333, 0.4134, 0.3333, 0.3972, 0.6667, 0.0, 0.6667, 0.5, 0.0, 1.0, 0.0, 1.0, 0.3333, 0.5866, 0.3333, 0.5866, 0.3333, 1.0, 0.3333, 1.0, 0.6667, 0.6028, 0.6667, 0.5, 1.0, 0.6028, 0.6667, 1.0, 0.6667, 1.0, 1.0, 0.5866, 0.3333, 0.5, 0.3333, 0.5, 0.0, 0.5, 0.3333, 0.4077, 0.3333, 0.5, 0.0, 0.3972, 0.6667, 0.5, 0.6667, 0.5, 1.0, 0.5, 0.6667, 0.5961, 0.6667, 0.5, 1.0, 0.5866, 0.3333, 0.6028, 0.6667, 0.5, 0.6667, 0.5, 0.3333, 0.5, 0.3333, 0.5, 0.6667, 0.3972, 0.6667, 0.4134, 0.3333, 0.0, 0.0, 0.5, 0.0, 0.4134, 0.3333, 0.0, 0.3333, 0.0, 0.6667, 0.0, 1.0, 0.5, 1.0, 0.3972, 0.6667, 0.0, 0.3333, 0.0, 0.6667, 0.3972, 0.6667, 0.4134, 0.3333, 0.5, 0.0, 0.5866, 0.3333, 1.0, 0.3333, 1.0, 0.0, 0.5866, 0.3333, 0.6028, 0.6667, 1.0, 0.6667, 1.0, 0.3333, 0.5, 1.0, 1.0, 1.0, 1.0, 0.6667, 0.6028, 0.6667, 0.5866, 0.3333, 0.5, 0.0, 0.5, 0.3333, 0.5, 0.3333, 0.5, 0.0, 0.4077, 0.3333, 0.3972, 0.6667, 0.5, 1.0, 0.5, 0.6667, 0.5, 0.6667, 0.5, 1.0, 0.5961, 0.6667, 0.5866, 0.3333, 0.5, 0.3333, 0.5, 0.6667, 0.6028, 0.6667, 0.5, 0.3333, 0.4134, 0.3333, 0.3972, 0.6667, 0.5, 0.6667, 0.0, 0.0, 0.0, 0.3333, 0.4134, 0.3333, 0.5, 0.0, 0.0, 0.0, 0.0, 0.3333, 0.0, 0.3333, 0.0, 0.0, 1.0, 0.0, 0.5, 0.0, 0.5, 0.0, 1.0, 0.0, 1.0, 1.0, 1.0, 0.6667, 1.0, 0.6667, 1.0, 1.0, 0.0, 1.0, 0.5, 1.0, 0.5, 1.0, 0.0, 1.0, 0.0, 0.6667, 0.0, 1.0, 0.0, 1.0, 0.0, 0.6667, 0.0, 0.3333, 0.0, 0.6667, 0.0, 0.6667, 0.0, 0.3333, 1.0, 0.3333, 1.0, 0.0, 1.0, 0.0, 1.0, 0.3333, 1.0, 0.6667, 1.0, 0.3333, 1.0, 0.3333, 1.0, 0.6667, 0.5, 0.0, 0.0, 0.0, 0.0, 0.0, 0.5, 0.0, 0.5, 1.0, 1.0, 1.0, 1.0, 1.0, 0.5, 1.0])
me_plane_002.materials.append(mat_leaf1)
me_plane_002.update()
me_plane_007 = bpy.data.meshes.new('Plane.007')
me_plane_007.from_pydata([(0.1689, 0.7505, 4.881), (-0.1591, 0.9724, 4.81), (-1.838, -1.998, 5.566), (-2.166, -1.776, 5.496), (-1.031, -1.164, 6.377), (0.06235, 0.1667, 6.054), (-0.9854, 0.8755, 5.829), (-1.914, -0.5668, 6.187), (0.08868, 0.9739, 4.81), (-2.1, -2.018, 5.573), (-0.5522, 0.5824, 5.922), (-0.3708, 0.4597, 5.961), (-0.4615, 0.4728, 5.79), (-1.382, -0.9267, 6.301), (-1.563, -0.804, 6.262), (-1.473, -0.9137, 6.13), (0.1179, 0.6862, 4.838), (-0.1879, 0.8931, 4.772), (-1.814, -1.955, 5.488), (-2.113, -1.752, 5.424), (-1.018, -1.157, 6.286), (0.03874, 0.1198, 5.978), (-0.998, 0.8211, 5.755), (-1.886, -0.5697, 6.099), (0.0488, 0.9016, 4.768), (-2.061, -1.985, 5.496), (-0.5972, 0.5534, 5.846), (-0.3605, 0.3933, 5.897), (-0.4823, 0.419, 5.717), (-1.336, -0.9431, 6.223), (-1.571, -0.7838, 6.172), (-1.45, -0.9085, 6.041)], [], [(4, 13, 9, 2), (5, 11, 13, 4), (8, 1, 6, 10), (10, 6, 7, 14), (9, 14, 7, 3), (10, 12, 8), (12, 11, 8), (13, 15, 9), (15, 14, 9), (10, 14, 15, 12), (12, 15, 13, 11), (0, 8, 11, 5), (20, 18, 25, 29), (21, 20, 29, 27), (24, 26, 22, 17), (26, 30, 23, 22), (25, 19, 23, 30), (26, 24, 28), (28, 24, 27), (29, 25, 31), (31, 25, 30), (26, 28, 31, 30), (28, 27, 29, 31), (16, 21, 27, 24), (0, 5, 21, 16), (1, 8, 24, 17), (3, 7, 23, 19), (2, 9, 25, 18), (4, 2, 18, 20), (5, 4, 20, 21), (6, 1, 17, 22), (7, 6, 22, 23), (8, 0, 16, 24), (9, 3, 19, 25)])
me_plane_007.polygons.foreach_set('use_smooth', [True] * 34)
_uv = me_plane_007.uv_layers.new(name='UVMap')
_uv.uv.foreach_set('vector', [0.0, 0.6667, 0.3972, 0.6667, 0.5, 1.0, 0.0, 1.0, 0.0, 0.3333, 0.4134, 0.3333, 0.3972, 0.6667, 0.0, 0.6667, 0.5, 0.0, 1.0, 0.0, 1.0, 0.3333, 0.5866, 0.3333, 0.5866, 0.3333, 1.0, 0.3333, 1.0, 0.6667, 0.6028, 0.6667, 0.5, 1.0, 0.6028, 0.6667, 1.0, 0.6667, 1.0, 1.0, 0.5866, 0.3333, 0.5, 0.3333, 0.5, 0.0, 0.5, 0.3333, 0.4077, 0.3333, 0.5, 0.0, 0.3972, 0.6667, 0.5, 0.6667, 0.5, 1.0, 0.5, 0.6667, 0.5961, 0.6667, 0.5, 1.0, 0.5866, 0.3333, 0.6028, 0.6667, 0.5, 0.6667, 0.5, 0.3333, 0.5, 0.3333, 0.5, 0.6667, 0.3972, 0.6667, 0.4134, 0.3333, 0.0, 0.0, 0.5, 0.0, 0.4134, 0.3333, 0.0, 0.3333, 0.0, 0.6667, 0.0, 1.0, 0.5, 1.0, 0.3972, 0.6667, 0.0, 0.3333, 0.0, 0.6667, 0.3972, 0.6667, 0.4134, 0.3333, 0.5, 0.0, 0.5866, 0.3333, 1.0, 0.3333, 1.0, 0.0, 0.5866, 0.3333, 0.6028, 0.6667, 1.0, 0.6667, 1.0, 0.3333, 0.5, 1.0, 1.0, 1.0, 1.0, 0.6667, 0.6028, 0.6667, 0.5866, 0.3333, 0.5, 0.0, 0.5, 0.3333, 0.5, 0.3333, 0.5, 0.0, 0.4077, 0.3333, 0.3972, 0.6667, 0.5, 1.0, 0.5, 0.6667, 0.5, 0.6667, 0.5, 1.0, 0.5961, 0.6667, 0.5866, 0.3333, 0.5, 0.3333, 0.5, 0.6667, 0.6028, 0.6667, 0.5, 0.3333, 0.4134, 0.3333, 0.3972, 0.6667, 0.5, 0.6667, 0.0, 0.0, 0.0, 0.3333, 0.4134, 0.3333, 0.5, 0.0, 0.0, 0.0, 0.0, 0.3333, 0.0, 0.3333, 0.0, 0.0, 1.0, 0.0, 0.5, 0.0, 0.5, 0.0, 1.0, 0.0, 1.0, 1.0, 1.0, 0.6667, 1.0, 0.6667, 1.0, 1.0, 0.0, 1.0, 0.5, 1.0, 0.5, 1.0, 0.0, 1.0, 0.0, 0.6667, 0.0, 1.0, 0.0, 1.0, 0.0, 0.6667, 0.0, 0.3333, 0.0, 0.6667, 0.0, 0.6667, 0.0, 0.3333, 1.0, 0.3333, 1.0, 0.0, 1.0, 0.0, 1.0, 0.3333, 1.0, 0.6667, 1.0, 0.3333, 1.0, 0.3333, 1.0, 0.6667, 0.5, 0.0, 0.0, 0.0, 0.0, 0.0, 0.5, 0.0, 0.5, 1.0, 1.0, 1.0, 1.0, 1.0, 0.5, 1.0])
me_plane_007.materials.append(mat_leaf1)
me_plane_007.update()
me_plane_006 = bpy.data.meshes.new('Plane.006')
me_plane_006.from_pydata([(0.129, 1.002, 4.801), (-0.1415, 0.7184, 4.891), (2.695, -1.274, 5.336), (2.425, -1.558, 5.426), (2.247, -0.137, 6.05), (1.022, 1.083, 5.763), (0.1581, 0.1766, 6.051), (1.519, -0.9005, 6.293), (-0.1134, 0.953, 4.816), (2.685, -1.524, 5.415), (0.5153, 0.5513, 5.932), (0.6649, 0.7082, 5.882), (0.5901, 0.5814, 5.755), (1.958, -0.4403, 6.146), (1.808, -0.5972, 6.196), (1.883, -0.5671, 6.02), (0.1708, 0.9301, 4.76), (-0.08134, 0.6656, 4.845), (2.633, -1.262, 5.268), (2.387, -1.521, 5.35), (2.215, -0.1461, 5.964), (1.041, 1.032, 5.688), (0.1858, 0.135, 5.973), (1.499, -0.8973, 6.203), (-0.0624, 0.8902, 4.771), (2.635, -1.5, 5.341), (0.5147, 0.4837, 5.869), (0.7099, 0.6884, 5.803), (0.6167, 0.5325, 5.681), (1.955, -0.4196, 6.056), (1.761, -0.6232, 6.121), (1.854, -0.5673, 5.932)], [], [(4, 13, 9, 2), (5, 11, 13, 4), (8, 1, 6, 10), (10, 6, 7, 14), (9, 14, 7, 3), (10, 12, 8), (12, 11, 8), (13, 15, 9), (15, 14, 9), (10, 14, 15, 12), (12, 15, 13, 11), (0, 8, 11, 5), (20, 18, 25, 29), (21, 20, 29, 27), (24, 26, 22, 17), (26, 30, 23, 22), (25, 19, 23, 30), (26, 24, 28), (28, 24, 27), (29, 25, 31), (31, 25, 30), (26, 28, 31, 30), (28, 27, 29, 31), (16, 21, 27, 24), (0, 5, 21, 16), (1, 8, 24, 17), (3, 7, 23, 19), (2, 9, 25, 18), (4, 2, 18, 20), (5, 4, 20, 21), (6, 1, 17, 22), (7, 6, 22, 23), (8, 0, 16, 24), (9, 3, 19, 25)])
me_plane_006.polygons.foreach_set('use_smooth', [True] * 34)
_uv = me_plane_006.uv_layers.new(name='UVMap')
_uv.uv.foreach_set('vector', [0.0, 0.6667, 0.3972, 0.6667, 0.5, 1.0, 0.0, 1.0, 0.0, 0.3333, 0.4134, 0.3333, 0.3972, 0.6667, 0.0, 0.6667, 0.5, 0.0, 1.0, 0.0, 1.0, 0.3333, 0.5866, 0.3333, 0.5866, 0.3333, 1.0, 0.3333, 1.0, 0.6667, 0.6028, 0.6667, 0.5, 1.0, 0.6028, 0.6667, 1.0, 0.6667, 1.0, 1.0, 0.5866, 0.3333, 0.5, 0.3333, 0.5, 0.0, 0.5, 0.3333, 0.4077, 0.3333, 0.5, 0.0, 0.3972, 0.6667, 0.5, 0.6667, 0.5, 1.0, 0.5, 0.6667, 0.5961, 0.6667, 0.5, 1.0, 0.5866, 0.3333, 0.6028, 0.6667, 0.5, 0.6667, 0.5, 0.3333, 0.5, 0.3333, 0.5, 0.6667, 0.3972, 0.6667, 0.4134, 0.3333, 0.0, 0.0, 0.5, 0.0, 0.4134, 0.3333, 0.0, 0.3333, 0.0, 0.6667, 0.0, 1.0, 0.5, 1.0, 0.3972, 0.6667, 0.0, 0.3333, 0.0, 0.6667, 0.3972, 0.6667, 0.4134, 0.3333, 0.5, 0.0, 0.5866, 0.3333, 1.0, 0.3333, 1.0, 0.0, 0.5866, 0.3333, 0.6028, 0.6667, 1.0, 0.6667, 1.0, 0.3333, 0.5, 1.0, 1.0, 1.0, 1.0, 0.6667, 0.6028, 0.6667, 0.5866, 0.3333, 0.5, 0.0, 0.5, 0.3333, 0.5, 0.3333, 0.5, 0.0, 0.4077, 0.3333, 0.3972, 0.6667, 0.5, 1.0, 0.5, 0.6667, 0.5, 0.6667, 0.5, 1.0, 0.5961, 0.6667, 0.5866, 0.3333, 0.5, 0.3333, 0.5, 0.6667, 0.6028, 0.6667, 0.5, 0.3333, 0.4134, 0.3333, 0.3972, 0.6667, 0.5, 0.6667, 0.0, 0.0, 0.0, 0.3333, 0.4134, 0.3333, 0.5, 0.0, 0.0, 0.0, 0.0, 0.3333, 0.0, 0.3333, 0.0, 0.0, 1.0, 0.0, 0.5, 0.0, 0.5, 0.0, 1.0, 0.0, 1.0, 1.0, 1.0, 0.6667, 1.0, 0.6667, 1.0, 1.0, 0.0, 1.0, 0.5, 1.0, 0.5, 1.0, 0.0, 1.0, 0.0, 0.6667, 0.0, 1.0, 0.0, 1.0, 0.0, 0.6667, 0.0, 0.3333, 0.0, 0.6667, 0.0, 0.6667, 0.0, 0.3333, 1.0, 0.3333, 1.0, 0.0, 1.0, 0.0, 1.0, 0.3333, 1.0, 0.6667, 1.0, 0.3333, 1.0, 0.3333, 1.0, 0.6667, 0.5, 0.0, 0.0, 0.0, 0.0, 0.0, 0.5, 0.0, 0.5, 1.0, 1.0, 1.0, 1.0, 1.0, 0.5, 1.0])
me_plane_006.materials.append(mat_leaf1)
me_plane_006.update()
me_plane_005 = bpy.data.meshes.new('Plane.005')
me_plane_005.from_pydata([(-0.1078, 1.017, 4.796), (0.09327, 0.6849, 4.902), (2.894, 2.614, 4.097), (3.096, 2.282, 4.203), (1.933, 2.77, 5.124), (0.3692, 2.051, 5.454), (1.012, 0.9902, 5.792), (2.474, 1.877, 5.408), (-0.1327, 0.7819, 4.871), (3.141, 2.528, 4.125), (0.7461, 1.429, 5.652), (0.6349, 1.612, 5.594), (0.6905, 1.472, 5.471), (2.148, 2.415, 5.237), (2.259, 2.231, 5.295), (2.203, 2.275, 5.114), (-0.0414, 1.02, 4.732), (0.1461, 0.7107, 4.83), (2.845, 2.548, 4.054), (3.029, 2.246, 4.15), (1.906, 2.72, 5.051), (0.3997, 2.033, 5.369), (1.035, 0.9843, 5.703), (2.439, 1.841, 5.331), (-0.07301, 0.796, 4.801), (3.083, 2.477, 4.075), (0.789, 1.39, 5.58), (0.6439, 1.63, 5.504), (0.7216, 1.463, 5.385), (2.102, 2.402, 5.157), (2.246, 2.164, 5.233), (2.169, 2.231, 5.041)], [], [(4, 13, 9, 2), (5, 11, 13, 4), (8, 1, 6, 10), (10, 6, 7, 14), (9, 14, 7, 3), (10, 12, 8), (12, 11, 8), (13, 15, 9), (15, 14, 9), (10, 14, 15, 12), (12, 15, 13, 11), (0, 8, 11, 5), (20, 18, 25, 29), (21, 20, 29, 27), (24, 26, 22, 17), (26, 30, 23, 22), (25, 19, 23, 30), (26, 24, 28), (28, 24, 27), (29, 25, 31), (31, 25, 30), (26, 28, 31, 30), (28, 27, 29, 31), (16, 21, 27, 24), (0, 5, 21, 16), (1, 8, 24, 17), (3, 7, 23, 19), (2, 9, 25, 18), (4, 2, 18, 20), (5, 4, 20, 21), (6, 1, 17, 22), (7, 6, 22, 23), (8, 0, 16, 24), (9, 3, 19, 25)])
me_plane_005.polygons.foreach_set('use_smooth', [True] * 34)
_uv = me_plane_005.uv_layers.new(name='UVMap')
_uv.uv.foreach_set('vector', [0.0, 0.6667, 0.3972, 0.6667, 0.5, 1.0, 0.0, 1.0, 0.0, 0.3333, 0.4134, 0.3333, 0.3972, 0.6667, 0.0, 0.6667, 0.5, 0.0, 1.0, 0.0, 1.0, 0.3333, 0.5866, 0.3333, 0.5866, 0.3333, 1.0, 0.3333, 1.0, 0.6667, 0.6028, 0.6667, 0.5, 1.0, 0.6028, 0.6667, 1.0, 0.6667, 1.0, 1.0, 0.5866, 0.3333, 0.5, 0.3333, 0.5, 0.0, 0.5, 0.3333, 0.4077, 0.3333, 0.5, 0.0, 0.3972, 0.6667, 0.5, 0.6667, 0.5, 1.0, 0.5, 0.6667, 0.5961, 0.6667, 0.5, 1.0, 0.5866, 0.3333, 0.6028, 0.6667, 0.5, 0.6667, 0.5, 0.3333, 0.5, 0.3333, 0.5, 0.6667, 0.3972, 0.6667, 0.4134, 0.3333, 0.0, 0.0, 0.5, 0.0, 0.4134, 0.3333, 0.0, 0.3333, 0.0, 0.6667, 0.0, 1.0, 0.5, 1.0, 0.3972, 0.6667, 0.0, 0.3333, 0.0, 0.6667, 0.3972, 0.6667, 0.4134, 0.3333, 0.5, 0.0, 0.5866, 0.3333, 1.0, 0.3333, 1.0, 0.0, 0.5866, 0.3333, 0.6028, 0.6667, 1.0, 0.6667, 1.0, 0.3333, 0.5, 1.0, 1.0, 1.0, 1.0, 0.6667, 0.6028, 0.6667, 0.5866, 0.3333, 0.5, 0.0, 0.5, 0.3333, 0.5, 0.3333, 0.5, 0.0, 0.4077, 0.3333, 0.3972, 0.6667, 0.5, 1.0, 0.5, 0.6667, 0.5, 0.6667, 0.5, 1.0, 0.5961, 0.6667, 0.5866, 0.3333, 0.5, 0.3333, 0.5, 0.6667, 0.6028, 0.6667, 0.5, 0.3333, 0.4134, 0.3333, 0.3972, 0.6667, 0.5, 0.6667, 0.0, 0.0, 0.0, 0.3333, 0.4134, 0.3333, 0.5, 0.0, 0.0, 0.0, 0.0, 0.3333, 0.0, 0.3333, 0.0, 0.0, 1.0, 0.0, 0.5, 0.0, 0.5, 0.0, 1.0, 0.0, 1.0, 1.0, 1.0, 0.6667, 1.0, 0.6667, 1.0, 1.0, 0.0, 1.0, 0.5, 1.0, 0.5, 1.0, 0.0, 1.0, 0.0, 0.6667, 0.0, 1.0, 0.0, 1.0, 0.0, 0.6667, 0.0, 0.3333, 0.0, 0.6667, 0.0, 0.6667, 0.0, 0.3333, 1.0, 0.3333, 1.0, 0.0, 1.0, 0.0, 1.0, 0.3333, 1.0, 0.6667, 1.0, 0.3333, 1.0, 0.3333, 1.0, 0.6667, 0.5, 0.0, 0.0, 0.0, 0.0, 0.0, 0.5, 0.0, 0.5, 1.0, 1.0, 1.0, 1.0, 1.0, 0.5, 1.0])
me_plane_005.materials.append(mat_leaf1)
me_plane_005.update()
me_plane_003 = bpy.data.meshes.new('Plane.003')
me_plane_003.from_pydata([(-0.1117, 0.8891, 4.833), (0.1079, 0.7841, 4.867), (0.6977, 2.763, 5.405), (0.9172, 2.658, 5.439), (0.1462, 2.218, 5.786), (-0.3177, 1.299, 5.493), (0.3836, 0.9634, 5.6), (0.737, 1.935, 5.876), (-0.03452, 0.7594, 4.822), (0.8455, 2.801, 5.455), (0.09366, 1.102, 5.555), (-0.02775, 1.16, 5.537), (0.05777, 1.154, 5.455), (0.3809, 2.105, 5.822), (0.5023, 2.047, 5.84), (0.4664, 2.099, 5.74), (-0.07932, 0.9309, 4.814), (0.1253, 0.833, 4.845), (0.7019, 2.732, 5.359), (0.9019, 2.636, 5.389), (0.1561, 2.208, 5.731), (-0.2934, 1.326, 5.45), (0.4005, 0.9943, 5.555), (0.7374, 1.93, 5.82), (-0.00937, 0.805, 4.8), (0.8401, 2.774, 5.405), (0.1315, 1.121, 5.518), (-0.02692, 1.197, 5.494), (0.07915, 1.185, 5.413), (0.3676, 2.107, 5.767), (0.5252, 2.032, 5.791), (0.4706, 2.09, 5.684)], [], [(4, 13, 9, 2), (5, 11, 13, 4), (8, 1, 6, 10), (10, 6, 7, 14), (9, 14, 7, 3), (10, 12, 8), (12, 11, 8), (13, 15, 9), (15, 14, 9), (10, 14, 15, 12), (12, 15, 13, 11), (0, 8, 11, 5), (20, 18, 25, 29), (21, 20, 29, 27), (24, 26, 22, 17), (26, 30, 23, 22), (25, 19, 23, 30), (26, 24, 28), (28, 24, 27), (29, 25, 31), (31, 25, 30), (26, 28, 31, 30), (28, 27, 29, 31), (16, 21, 27, 24), (0, 5, 21, 16), (1, 8, 24, 17), (3, 7, 23, 19), (2, 9, 25, 18), (4, 2, 18, 20), (5, 4, 20, 21), (6, 1, 17, 22), (7, 6, 22, 23), (8, 0, 16, 24), (9, 3, 19, 25)])
me_plane_003.polygons.foreach_set('use_smooth', [True] * 34)
_uv = me_plane_003.uv_layers.new(name='UVMap')
_uv.uv.foreach_set('vector', [0.0, 0.6667, 0.3972, 0.6667, 0.5, 1.0, 0.0, 1.0, 0.0, 0.3333, 0.4134, 0.3333, 0.3972, 0.6667, 0.0, 0.6667, 0.5, 0.0, 1.0, 0.0, 1.0, 0.3333, 0.5866, 0.3333, 0.5866, 0.3333, 1.0, 0.3333, 1.0, 0.6667, 0.6028, 0.6667, 0.5, 1.0, 0.6028, 0.6667, 1.0, 0.6667, 1.0, 1.0, 0.5866, 0.3333, 0.5, 0.3333, 0.5, 0.0, 0.5, 0.3333, 0.4077, 0.3333, 0.5, 0.0, 0.3972, 0.6667, 0.5, 0.6667, 0.5, 1.0, 0.5, 0.6667, 0.5961, 0.6667, 0.5, 1.0, 0.5866, 0.3333, 0.6028, 0.6667, 0.5, 0.6667, 0.5, 0.3333, 0.5, 0.3333, 0.5, 0.6667, 0.3972, 0.6667, 0.4134, 0.3333, 0.0, 0.0, 0.5, 0.0, 0.4134, 0.3333, 0.0, 0.3333, 0.0, 0.6667, 0.0, 1.0, 0.5, 1.0, 0.3972, 0.6667, 0.0, 0.3333, 0.0, 0.6667, 0.3972, 0.6667, 0.4134, 0.3333, 0.5, 0.0, 0.5866, 0.3333, 1.0, 0.3333, 1.0, 0.0, 0.5866, 0.3333, 0.6028, 0.6667, 1.0, 0.6667, 1.0, 0.3333, 0.5, 1.0, 1.0, 1.0, 1.0, 0.6667, 0.6028, 0.6667, 0.5866, 0.3333, 0.5, 0.0, 0.5, 0.3333, 0.5, 0.3333, 0.5, 0.0, 0.4077, 0.3333, 0.3972, 0.6667, 0.5, 1.0, 0.5, 0.6667, 0.5, 0.6667, 0.5, 1.0, 0.5961, 0.6667, 0.5866, 0.3333, 0.5, 0.3333, 0.5, 0.6667, 0.6028, 0.6667, 0.5, 0.3333, 0.4134, 0.3333, 0.3972, 0.6667, 0.5, 0.6667, 0.0, 0.0, 0.0, 0.3333, 0.4134, 0.3333, 0.5, 0.0, 0.0, 0.0, 0.0, 0.3333, 0.0, 0.3333, 0.0, 0.0, 1.0, 0.0, 0.5, 0.0, 0.5, 0.0, 1.0, 0.0, 1.0, 1.0, 1.0, 0.6667, 1.0, 0.6667, 1.0, 1.0, 0.0, 1.0, 0.5, 1.0, 0.5, 1.0, 0.0, 1.0, 0.0, 0.6667, 0.0, 1.0, 0.0, 1.0, 0.0, 0.6667, 0.0, 0.3333, 0.0, 0.6667, 0.0, 0.6667, 0.0, 0.3333, 1.0, 0.3333, 1.0, 0.0, 1.0, 0.0, 1.0, 0.3333, 1.0, 0.6667, 1.0, 0.3333, 1.0, 0.3333, 1.0, 0.6667, 0.5, 0.0, 0.0, 0.0, 0.0, 0.0, 0.5, 0.0, 0.5, 1.0, 1.0, 1.0, 1.0, 1.0, 0.5, 1.0])
me_plane_003.materials.append(mat_leaf2)
me_plane_003.update()
me_plane_009 = bpy.data.meshes.new('Plane.009')
me_plane_009.from_pydata([(0.03487, 0.7279, 4.885), (-0.02668, 0.9545, 4.813), (-1.711, 0.6352, 6.083), (-1.773, 0.8618, 6.011), (-0.87, 0.6982, 6.27), (0.0272, 0.6892, 5.687), (-0.1694, 1.413, 5.456), (-1.036, 1.308, 6.076), (0.07448, 0.8433, 4.795), (-1.824, 0.7461, 6.109), (-0.08813, 1.114, 5.552), (-0.05409, 0.9884, 5.592), (-0.1247, 1.014, 5.5), (-0.9358, 0.9405, 6.193), (-0.9699, 1.066, 6.153), (-1.006, 0.9657, 6.101), (-0.02097, 0.7204, 4.881), (-0.07835, 0.9317, 4.813), (-1.702, 0.6319, 6.027), (-1.758, 0.8383, 5.962), (-0.8826, 0.6837, 6.217), (-0.01822, 0.6721, 5.658), (-0.2128, 1.388, 5.43), (-1.046, 1.284, 6.026), (0.02022, 0.8278, 4.793), (-1.813, 0.7322, 6.056), (-0.135, 1.113, 5.52), (-0.09061, 0.9499, 5.572), (-0.1708, 0.993, 5.474), (-0.9412, 0.9036, 6.151), (-0.9854, 1.066, 6.099), (-1.015, 0.9465, 6.049)], [], [(4, 13, 9, 2), (5, 11, 13, 4), (8, 1, 6, 10), (10, 6, 7, 14), (9, 14, 7, 3), (10, 12, 8), (12, 11, 8), (13, 15, 9), (15, 14, 9), (10, 14, 15, 12), (12, 15, 13, 11), (0, 8, 11, 5), (20, 18, 25, 29), (21, 20, 29, 27), (24, 26, 22, 17), (26, 30, 23, 22), (25, 19, 23, 30), (26, 24, 28), (28, 24, 27), (29, 25, 31), (31, 25, 30), (26, 28, 31, 30), (28, 27, 29, 31), (16, 21, 27, 24), (0, 5, 21, 16), (1, 8, 24, 17), (3, 7, 23, 19), (2, 9, 25, 18), (4, 2, 18, 20), (5, 4, 20, 21), (6, 1, 17, 22), (7, 6, 22, 23), (8, 0, 16, 24), (9, 3, 19, 25)])
me_plane_009.polygons.foreach_set('use_smooth', [True] * 34)
_uv = me_plane_009.uv_layers.new(name='UVMap')
_uv.uv.foreach_set('vector', [0.0, 0.6667, 0.3972, 0.6667, 0.5, 1.0, 0.0, 1.0, 0.0, 0.3333, 0.4134, 0.3333, 0.3972, 0.6667, 0.0, 0.6667, 0.5, 0.0, 1.0, 0.0, 1.0, 0.3333, 0.5866, 0.3333, 0.5866, 0.3333, 1.0, 0.3333, 1.0, 0.6667, 0.6028, 0.6667, 0.5, 1.0, 0.6028, 0.6667, 1.0, 0.6667, 1.0, 1.0, 0.5866, 0.3333, 0.5, 0.3333, 0.5, 0.0, 0.5, 0.3333, 0.4077, 0.3333, 0.5, 0.0, 0.3972, 0.6667, 0.5, 0.6667, 0.5, 1.0, 0.5, 0.6667, 0.5961, 0.6667, 0.5, 1.0, 0.5866, 0.3333, 0.6028, 0.6667, 0.5, 0.6667, 0.5, 0.3333, 0.5, 0.3333, 0.5, 0.6667, 0.3972, 0.6667, 0.4134, 0.3333, 0.0, 0.0, 0.5, 0.0, 0.4134, 0.3333, 0.0, 0.3333, 0.0, 0.6667, 0.0, 1.0, 0.5, 1.0, 0.3972, 0.6667, 0.0, 0.3333, 0.0, 0.6667, 0.3972, 0.6667, 0.4134, 0.3333, 0.5, 0.0, 0.5866, 0.3333, 1.0, 0.3333, 1.0, 0.0, 0.5866, 0.3333, 0.6028, 0.6667, 1.0, 0.6667, 1.0, 0.3333, 0.5, 1.0, 1.0, 1.0, 1.0, 0.6667, 0.6028, 0.6667, 0.5866, 0.3333, 0.5, 0.0, 0.5, 0.3333, 0.5, 0.3333, 0.5, 0.0, 0.4077, 0.3333, 0.3972, 0.6667, 0.5, 1.0, 0.5, 0.6667, 0.5, 0.6667, 0.5, 1.0, 0.5961, 0.6667, 0.5866, 0.3333, 0.5, 0.3333, 0.5, 0.6667, 0.6028, 0.6667, 0.5, 0.3333, 0.4134, 0.3333, 0.3972, 0.6667, 0.5, 0.6667, 0.0, 0.0, 0.0, 0.3333, 0.4134, 0.3333, 0.5, 0.0, 0.0, 0.0, 0.0, 0.3333, 0.0, 0.3333, 0.0, 0.0, 1.0, 0.0, 0.5, 0.0, 0.5, 0.0, 1.0, 0.0, 1.0, 1.0, 1.0, 0.6667, 1.0, 0.6667, 1.0, 1.0, 0.0, 1.0, 0.5, 1.0, 0.5, 1.0, 0.0, 1.0, 0.0, 0.6667, 0.0, 1.0, 0.0, 1.0, 0.0, 0.6667, 0.0, 0.3333, 0.0, 0.6667, 0.0, 0.6667, 0.0, 0.3333, 1.0, 0.3333, 1.0, 0.0, 1.0, 0.0, 1.0, 0.3333, 1.0, 0.6667, 1.0, 0.3333, 1.0, 0.3333, 1.0, 0.6667, 0.5, 0.0, 0.0, 0.0, 0.0, 0.0, 0.5, 0.0, 0.5, 1.0, 1.0, 1.0, 1.0, 1.0, 0.5, 1.0])
me_plane_009.materials.append(mat_leaf2)
me_plane_009.update()
me_plane_008 = bpy.data.meshes.new('Plane.008')
me_plane_008.from_pydata([(0.1189, 0.8696, 4.84), (-0.1208, 0.8186, 4.856), (0.5122, -0.4698, 6.435), (0.2724, -0.5209, 6.451), (0.5371, 0.3915, 6.368), (0.3989, 1.082, 5.562), (-0.3669, 0.9188, 5.614), (-0.1081, 0.2542, 6.412), (-0.01677, 0.8965, 4.778), (0.4108, -0.5564, 6.524), (-0.05028, 0.9862, 5.592), (0.08231, 1.014, 5.583), (0.02807, 0.9246, 5.528), (0.2808, 0.337, 6.385), (0.1482, 0.3088, 6.394), (0.2266, 0.2472, 6.33), (0.1229, 0.8144, 4.851), (-0.1006, 0.7668, 4.866), (0.4988, -0.477, 6.381), (0.2804, -0.5235, 6.395), (0.5345, 0.3629, 6.319), (0.4049, 1.028, 5.545), (-0.3529, 0.8671, 5.596), (-0.1003, 0.2278, 6.362), (-0.004552, 0.8422, 4.788), (0.4082, -0.562, 6.468), (-0.06109, 0.9327, 5.578), (0.1119, 0.9695, 5.566), (0.03845, 0.8711, 5.513), (0.3029, 0.3155, 6.338), (0.1308, 0.2788, 6.35), (0.2286, 0.2216, 6.28)], [], [(4, 13, 9, 2), (5, 11, 13, 4), (8, 1, 6, 10), (10, 6, 7, 14), (9, 14, 7, 3), (10, 12, 8), (12, 11, 8), (13, 15, 9), (15, 14, 9), (10, 14, 15, 12), (12, 15, 13, 11), (0, 8, 11, 5), (20, 18, 25, 29), (21, 20, 29, 27), (24, 26, 22, 17), (26, 30, 23, 22), (25, 19, 23, 30), (26, 24, 28), (28, 24, 27), (29, 25, 31), (31, 25, 30), (26, 28, 31, 30), (28, 27, 29, 31), (16, 21, 27, 24), (0, 5, 21, 16), (1, 8, 24, 17), (3, 7, 23, 19), (2, 9, 25, 18), (4, 2, 18, 20), (5, 4, 20, 21), (6, 1, 17, 22), (7, 6, 22, 23), (8, 0, 16, 24), (9, 3, 19, 25)])
me_plane_008.polygons.foreach_set('use_smooth', [True] * 34)
_uv = me_plane_008.uv_layers.new(name='UVMap')
_uv.uv.foreach_set('vector', [0.0, 0.6667, 0.3972, 0.6667, 0.5, 1.0, 0.0, 1.0, 0.0, 0.3333, 0.4134, 0.3333, 0.3972, 0.6667, 0.0, 0.6667, 0.5, 0.0, 1.0, 0.0, 1.0, 0.3333, 0.5866, 0.3333, 0.5866, 0.3333, 1.0, 0.3333, 1.0, 0.6667, 0.6028, 0.6667, 0.5, 1.0, 0.6028, 0.6667, 1.0, 0.6667, 1.0, 1.0, 0.5866, 0.3333, 0.5, 0.3333, 0.5, 0.0, 0.5, 0.3333, 0.4077, 0.3333, 0.5, 0.0, 0.3972, 0.6667, 0.5, 0.6667, 0.5, 1.0, 0.5, 0.6667, 0.5961, 0.6667, 0.5, 1.0, 0.5866, 0.3333, 0.6028, 0.6667, 0.5, 0.6667, 0.5, 0.3333, 0.5, 0.3333, 0.5, 0.6667, 0.3972, 0.6667, 0.4134, 0.3333, 0.0, 0.0, 0.5, 0.0, 0.4134, 0.3333, 0.0, 0.3333, 0.0, 0.6667, 0.0, 1.0, 0.5, 1.0, 0.3972, 0.6667, 0.0, 0.3333, 0.0, 0.6667, 0.3972, 0.6667, 0.4134, 0.3333, 0.5, 0.0, 0.5866, 0.3333, 1.0, 0.3333, 1.0, 0.0, 0.5866, 0.3333, 0.6028, 0.6667, 1.0, 0.6667, 1.0, 0.3333, 0.5, 1.0, 1.0, 1.0, 1.0, 0.6667, 0.6028, 0.6667, 0.5866, 0.3333, 0.5, 0.0, 0.5, 0.3333, 0.5, 0.3333, 0.5, 0.0, 0.4077, 0.3333, 0.3972, 0.6667, 0.5, 1.0, 0.5, 0.6667, 0.5, 0.6667, 0.5, 1.0, 0.5961, 0.6667, 0.5866, 0.3333, 0.5, 0.3333, 0.5, 0.6667, 0.6028, 0.6667, 0.5, 0.3333, 0.4134, 0.3333, 0.3972, 0.6667, 0.5, 0.6667, 0.0, 0.0, 0.0, 0.3333, 0.4134, 0.3333, 0.5, 0.0, 0.0, 0.0, 0.0, 0.3333, 0.0, 0.3333, 0.0, 0.0, 1.0, 0.0, 0.5, 0.0, 0.5, 0.0, 1.0, 0.0, 1.0, 1.0, 1.0, 0.6667, 1.0, 0.6667, 1.0, 1.0, 0.0, 1.0, 0.5, 1.0, 0.5, 1.0, 0.0, 1.0, 0.0, 0.6667, 0.0, 1.0, 0.0, 1.0, 0.0, 0.6667, 0.0, 0.3333, 0.0, 0.6667, 0.0, 0.6667, 0.0, 0.3333, 1.0, 0.3333, 1.0, 0.0, 1.0, 0.0, 1.0, 0.3333, 1.0, 0.6667, 1.0, 0.3333, 1.0, 0.3333, 1.0, 0.6667, 0.5, 0.0, 0.0, 0.0, 0.0, 0.0, 0.5, 0.0, 0.5, 1.0, 1.0, 1.0, 1.0, 1.0, 0.5, 1.0])
me_plane_008.materials.append(mat_leaf2)
me_plane_008.update()

# ---- objects
ob_cylinder = bpy.data.objects.new('Cylinder', me_cylinder_001)
ob_plane = bpy.data.objects.new('Plane', me_plane_004)
ob_plane_001 = bpy.data.objects.new('Plane.001', me_plane_002)
ob_plane_002 = bpy.data.objects.new('Plane.002', me_plane_007)
ob_plane_003 = bpy.data.objects.new('Plane.003', me_plane_006)
ob_plane_004 = bpy.data.objects.new('Plane.004', me_plane_005)
ob_plane_005 = bpy.data.objects.new('Plane.005', me_plane_003)
ob_plane_006 = bpy.data.objects.new('Plane.006', me_plane_009)
ob_plane_007 = bpy.data.objects.new('Plane.007', me_plane_008)

# ---- transforms, parenting, visibility, modifiers, constraints
ob_cylinder.location = (0.0, 0.0, 0.0)
ob_plane.location = (0.0, 0.0, 0.0)
_m = ob_plane.modifiers.new('Subdivision', 'SUBSURF')
_m.levels = 2
ob_plane_001.parent = ob_plane
ob_plane_001.location = (0.0, 0.0, 0.0)
_m = ob_plane_001.modifiers.new('Subdivision', 'SUBSURF')
_m.levels = 2
ob_plane_002.parent = ob_plane
ob_plane_002.location = (0.0, 0.0, 0.0)
_m = ob_plane_002.modifiers.new('Subdivision', 'SUBSURF')
_m.levels = 2
ob_plane_003.parent = ob_plane
ob_plane_003.location = (0.0, 0.0, 0.0)
_m = ob_plane_003.modifiers.new('Subdivision', 'SUBSURF')
_m.levels = 2
ob_plane_004.parent = ob_plane
ob_plane_004.location = (0.0, 0.0, 0.0)
_m = ob_plane_004.modifiers.new('Subdivision', 'SUBSURF')
_m.levels = 2
ob_plane_005.parent = ob_plane
ob_plane_005.location = (0.0, 0.0, 0.0)
_m = ob_plane_005.modifiers.new('Subdivision', 'SUBSURF')
_m.levels = 2
ob_plane_006.parent = ob_plane
ob_plane_006.location = (0.0, 0.0, 0.0)
_m = ob_plane_006.modifiers.new('Subdivision', 'SUBSURF')
_m.levels = 2
ob_plane_007.parent = ob_plane
ob_plane_007.location = (0.0, 0.0, 0.0)
_m = ob_plane_007.modifiers.new('Subdivision', 'SUBSURF')
_m.levels = 2

# ---- collection membership
col_collection.objects.link(ob_cylinder)
col_collection.objects.link(ob_plane)
col_collection.objects.link(ob_plane_001)
col_collection.objects.link(ob_plane_002)
col_collection.objects.link(ob_plane_003)
col_collection.objects.link(ob_plane_004)
col_collection.objects.link(ob_plane_005)
col_collection.objects.link(ob_plane_006)
col_collection.objects.link(ob_plane_007)

# ---- scene / render settings (as saved in the file)
scene.frame_start = 1; scene.frame_end = 250; scene.frame_set(0)
scene.render.engine = 'BLENDER_EEVEE_NEXT'
scene.cycles.sampling_pattern = 'TABULATED_SOBOL'
scene.view_settings.view_transform = 'Filmic'
bpy.context.view_layer.update()

# ---- added for rendering (the .blend has no active camera and no usable light): camera, sun
cam_auto = bpy.data.cameras.new('AutoCamera')
cam_auto.lens = 50.0
cam_auto.sensor_width = 36.0
cam_auto.clip_end = 1000.0
ob_auto_camera = bpy.data.objects.new('AutoCamera', cam_auto)
scene.collection.objects.link(ob_auto_camera)
ob_auto_camera.location = (10.2072, -11.3417, 11.5697)
ob_auto_camera.rotation_euler = (1.09748, -7.21219e-08, 0.694738)
scene.camera = ob_auto_camera
light_auto_sun = bpy.data.lights.new('AutoSun', 'SUN')
light_auto_sun.energy = 3.0
light_auto_sun.angle = 0.0523599
ob_auto_sun = bpy.data.objects.new('AutoSun', light_auto_sun)
scene.collection.objects.link(ob_auto_sun)
ob_auto_sun.rotation_euler = (0.872665, 0.174533, 0.523599)
bpy.context.view_layer.update()
